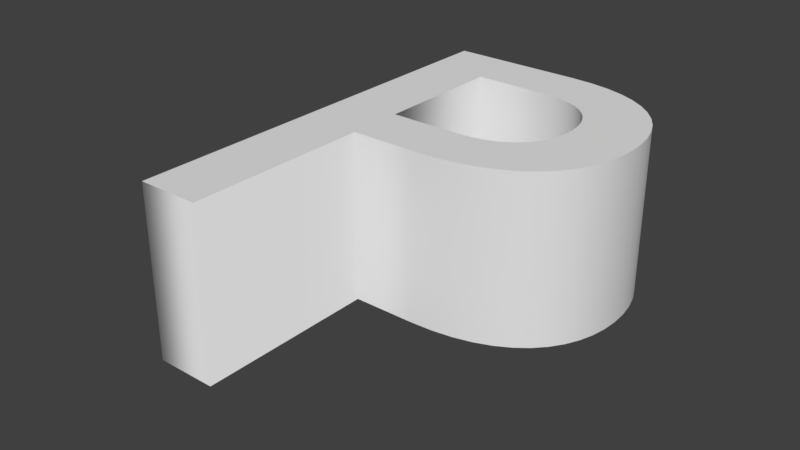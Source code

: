 # Source: p.blend  (saved by Blender 2.79.0; exported with 4.5.12 LTS)
import bpy
from mathutils import Matrix  # noqa: F401  (used for matrix-valued properties, if any)

bpy.ops.wm.read_factory_settings(use_empty=True)
scene = bpy.context.scene
scene.name = 'Scene'

# ---- collections
col_collection_1 = bpy.data.collections.new('Collection 1'); scene.collection.children.link(col_collection_1)

# ---- world
world_world = bpy.data.worlds.new('World'); scene.world = world_world
world_world.color = (0.05088, 0.05088, 0.05088)
world_world.use_sun_shadow = False
world_world.sun_shadow_jitter_overblur = 0.0
world_world.cycles.sampling_method = 'MANUAL'

# ---- curves / text
txt_text = bpy.data.curves.new('Text', 'FONT')
txt_text.dimensions = '2D'
txt_text.body = 'P'
txt_text.use_path_clamp = True
txt_text.bevel_resolution = 0
txt_text.extrude = 0.136
txt_text.align_x = 'CENTER'
txt_text.align_y = 'CENTER'
txt_text.underline_position = -0.2

# ---- objects
ob_text = bpy.data.objects.new('Text', txt_text)

# ---- transforms, parenting, visibility, modifiers, constraints
ob_text.location = (0.0, 0.0, 0.0)
ob_text.lineart.crease_threshold = 0.0

# ---- collection membership
col_collection_1.objects.link(ob_text)

# ---- scene / render settings (as saved in the file)
scene.frame_start = 1; scene.frame_end = 250; scene.frame_set(1)
scene.render.engine = 'BLENDER_EEVEE_NEXT'
scene.render.resolution_percentage = 50
scene.render.dither_intensity = 0.0
scene.cycles.use_denoising = False
scene.cycles.samples = 128
scene.cycles.sampling_pattern = 'TABULATED_SOBOL'
scene.cycles.use_adaptive_sampling = False
scene.cycles.use_light_tree = False
scene.cycles.blur_glossy = 0.0
scene.cycles.sample_clamp_indirect = 0.0
scene.view_settings.view_transform = 'Standard'
bpy.context.view_layer.update()

# ---- added for rendering (the .blend has no active camera and no usable light): camera, sun
cam_auto = bpy.data.cameras.new('AutoCamera')
cam_auto.lens = 50.0
cam_auto.sensor_width = 36.0
cam_auto.clip_end = 1000.0
ob_auto_camera = bpy.data.objects.new('AutoCamera', cam_auto)
scene.collection.objects.link(ob_auto_camera)
ob_auto_camera.location = (0.887226, -1.07467, 0.729781)
ob_auto_camera.rotation_euler = (1.09748, -7.21219e-08, 0.694738)
scene.camera = ob_auto_camera
light_auto_sun = bpy.data.lights.new('AutoSun', 'SUN')
light_auto_sun.energy = 3.0
light_auto_sun.angle = 0.0523599
ob_auto_sun = bpy.data.objects.new('AutoSun', light_auto_sun)
scene.collection.objects.link(ob_auto_sun)
ob_auto_sun.rotation_euler = (0.872665, 0.174533, 0.523599)
bpy.context.view_layer.update()
